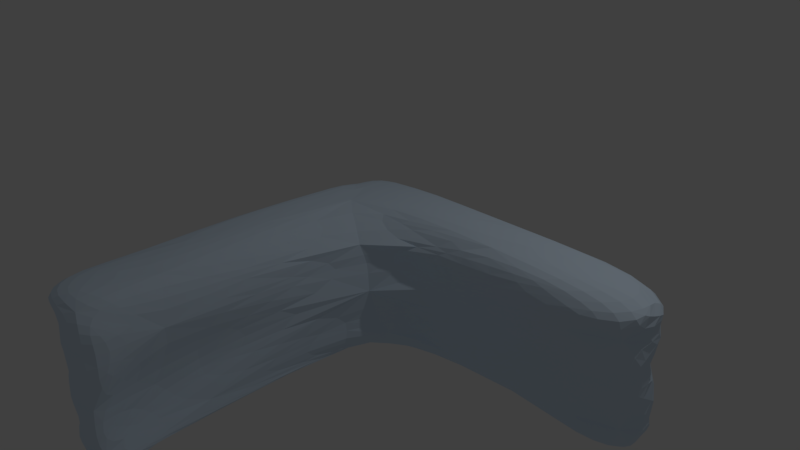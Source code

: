 # Source: Ice_Wall_Corner.blend  (saved by Blender 2.79.0; exported with 4.5.12 LTS)
import bpy
from mathutils import Matrix  # noqa: F401  (used for matrix-valued properties, if any)

bpy.ops.wm.read_factory_settings(use_empty=True)
scene = bpy.context.scene
scene.name = 'Scene'

# ---- collections
col_collection_1 = bpy.data.collections.new('Collection 1'); scene.collection.children.link(col_collection_1)

# ---- materials (node trees are filled in below, after node groups)
mat_ice = bpy.data.materials.new('Ice')
mat_ice.alpha_threshold = 0.0
mat_ice.use_transparent_shadow = False
mat_ice.diffuse_color = (0.7157, 0.8554, 1.0, 1.0)
mat_ice.specular_color = (0.08921, 0.326, 1.0)
mat_ice.roughness = 0.5
mat_ice.specular_intensity = 1.0

# ---- material node trees

# ---- world
world_world = bpy.data.worlds.new('World'); scene.world = world_world
world_world.color = (0.05088, 0.05088, 0.05088)
world_world.use_sun_shadow = False
world_world.sun_shadow_jitter_overblur = 0.0
world_world.cycles.sampling_method = 'MANUAL'

# ---- cameras
cam_camera = bpy.data.cameras.new('Camera')
cam_camera.clip_end = 100.0
cam_camera.lens = 35.0
cam_camera.sensor_width = 32.0
cam_camera.sensor_height = 18.0
cam_camera.ortho_scale = 7.314
cam_camera.dof.focus_distance = 0.0
cam_camera.dof.aperture_fstop = 128.0

# ---- lights
light_lamp = bpy.data.lights.new('Lamp', 'POINT')
light_lamp.transmission_factor = 0.0
light_lamp.cutoff_distance = 30.0
light_lamp.energy = 100.0
light_lamp.shadow_buffer_clip_start = 1.001
light_lamp.shadow_soft_size = 0.1
light_lamp.shadow_maximum_resolution = 0.006
light_lamp.use_absolute_resolution = True

# ---- meshes
me_cube_001 = bpy.data.meshes.new('Cube.001')
me_cube_001.from_pydata([(-0.2082, 0.5669, 0.8953), (0.05851, 0.6803, -0.8759), (0.03085, -0.2196, 0.9658), (0.4124, -0.2526, -0.8759), (-0.4269, 0.1118, 0.8254), (-0.4657, 0.6803, -0.8759), (-0.4269, -0.3008, 0.9658), (-0.4657, 0.2678, -0.8759), (4.0, -0.1715, 0.9658), (4.0, -0.195, -0.8759), (4.0, 0.6621, 0.9658), (4.0, 0.6803, -0.8759), (0.2442, -4.0, 0.9658), (-0.5979, -4.0, 0.9658), (-0.4657, -4.0, -0.8759), (0.3457, -4.0, -1.127), (0.2168, -3.296, 0.9658), (0.3889, -3.296, -0.9934), (-0.5602, -3.058, 0.9658), (-0.4657, -2.489, -0.8759), (0.5838, -0.2817, 0.1167), (0.05851, 0.6803, 0.1167), (-0.4657, 0.6803, 0.1167), (-0.4657, 0.2678, 0.1167), (4.0, -0.2497, 0.1167), (4.0, 0.6803, 0.1167), (0.3436, -4.0, -0.3723), (-0.4657, -4.0, 0.1167), (-0.5375, -2.489, 0.1167), (-0.05324, -3.403, -0.3678), (1.771, 0.6803, -0.8759), (2.447, -0.0445, -0.8759), (2.068, -0.1398, 0.9658), (1.821, 0.6206, 0.9658), (1.771, 0.6803, 0.1167), (2.368, -0.2843, 0.1167), (-0.4767, 0.2733, 0.6101), (-0.4767, -4.0, 0.6101), (-0.5918, -2.484, 0.6101), (0.4608, -0.3164, 0.6101), (0.05849, 0.6859, 0.6101), (-0.4767, 0.6859, 0.6101), (4.0, -0.2593, 0.6101), (4.0, 0.7868, 0.6101), (0.4514, -4.0, 0.4651), (0.3651, -3.296, 0.4664), (2.243, -0.2687, 0.6101), (1.771, 0.7254, 0.6101), (0.4566, -0.1349, -0.6195), (0.05851, 0.8056, -0.6195), (-0.4657, 0.8056, -0.6195), (4.0, -0.08391, -0.6195), (4.0, 0.8056, -0.6195), (0.3452, -4.0, -0.9321), (0.2747, -3.199, -0.8318), (-0.4657, 0.393, -0.6195), (-0.4657, -4.0, -0.6195), (-0.4842, -2.364, -0.6195), (1.771, 0.8056, -0.6195), (2.426, 0.01878, -0.6195)], [], [(0, 4, 6, 2), (5, 1, 3, 7), (45, 16, 12, 44), (31, 30, 11, 9), (41, 4, 0, 40), (36, 6, 4, 41), (43, 10, 8, 42), (59, 31, 9, 51), (47, 33, 10, 43), (33, 32, 8, 10), (44, 12, 13, 37), (16, 18, 13, 12), (19, 17, 15, 14), (57, 19, 14, 56), (55, 7, 19, 57), (7, 3, 17, 19), (2, 6, 18, 16), (39, 2, 16, 45), (48, 20, 29, 54), (36, 23, 28, 38), (38, 28, 27, 37), (53, 26, 27, 56), (58, 34, 25, 52), (46, 35, 24, 42), (52, 25, 24, 51), (55, 23, 22, 50), (50, 22, 21, 49), (54, 29, 26, 53), (39, 20, 35, 46), (49, 21, 34, 58), (0, 2, 32, 33), (40, 0, 33, 47), (48, 3, 31, 59), (3, 1, 30, 31), (21, 40, 47, 34), (2, 39, 46, 32), (32, 46, 42, 8), (18, 38, 37, 13), (6, 36, 38, 18), (20, 39, 45, 29), (26, 44, 37, 27), (34, 47, 43, 25), (25, 43, 42, 24), (23, 36, 41, 22), (22, 41, 40, 21), (29, 45, 44, 26), (20, 48, 59, 35), (1, 49, 58, 30), (17, 54, 53, 15), (5, 50, 49, 1), (7, 55, 50, 5), (11, 52, 51, 9), (30, 58, 52, 11), (15, 53, 56, 14), (3, 48, 54, 17), (23, 55, 57, 28), (28, 57, 56, 27), (35, 59, 51, 24)])
me_cube_001.materials.append(mat_ice)
me_cube_001.use_remesh_preserve_volume = False
me_cube_001.use_remesh_preserve_attributes = False
me_cube_001.use_mirror_vertex_groups = False
me_cube_001.update()

# ---- objects
ob_ice_cave_corner = bpy.data.objects.new('Ice Cave Corner', me_cube_001)
ob_lamp = bpy.data.objects.new('Lamp', light_lamp)
ob_camera = bpy.data.objects.new('Camera', cam_camera)

# ---- transforms, parenting, visibility, modifiers, constraints
ob_ice_cave_corner.location = (0.0, 0.0, 0.0)
ob_ice_cave_corner.lineart.crease_threshold = 0.0
_m = ob_ice_cave_corner.modifiers.new('Triangulate', 'TRIANGULATE')
_m = ob_ice_cave_corner.modifiers.new('Subsurf', 'SUBSURF')
_m.uv_smooth = 'PRESERVE_CORNERS'
_m.quality = 2
_m.show_only_control_edges = False
ob_lamp.location = (4.076, 1.005, 5.904)
ob_lamp.rotation_euler = (0.6503, 0.05522, 1.866)
ob_lamp.lock_rotations_4d = False
ob_lamp.empty_display_type = 'ARROWS'
ob_lamp.color = (0.0, 0.0, 0.0, 0.0)
ob_lamp.lineart.crease_threshold = 0.0
ob_camera.location = (7.481, -6.508, 5.344)
ob_camera.rotation_euler = (1.109, 0.0, 0.8149)
ob_camera.lock_rotations_4d = False
ob_camera.empty_display_type = 'ARROWS'
ob_camera.color = (0.0, 0.0, 0.0, 0.0)
ob_camera.display_type = 'WIRE'
ob_camera.lineart.crease_threshold = 0.0

# ---- collection membership
col_collection_1.objects.link(ob_ice_cave_corner)
col_collection_1.objects.link(ob_lamp)
col_collection_1.objects.link(ob_camera)

# ---- scene / render settings (as saved in the file)
scene.camera = ob_camera
scene.frame_start = 1; scene.frame_end = 250; scene.frame_set(5)
scene.render.engine = 'BLENDER_EEVEE_NEXT'
scene.render.resolution_percentage = 50
scene.render.dither_intensity = 0.0
scene.cycles.use_denoising = False
scene.cycles.samples = 128
scene.cycles.sampling_pattern = 'TABULATED_SOBOL'
scene.cycles.use_adaptive_sampling = False
scene.cycles.use_light_tree = False
scene.cycles.blur_glossy = 0.0
scene.cycles.sample_clamp_indirect = 0.0
scene.view_settings.view_transform = 'Standard'
bpy.context.view_layer.update()

